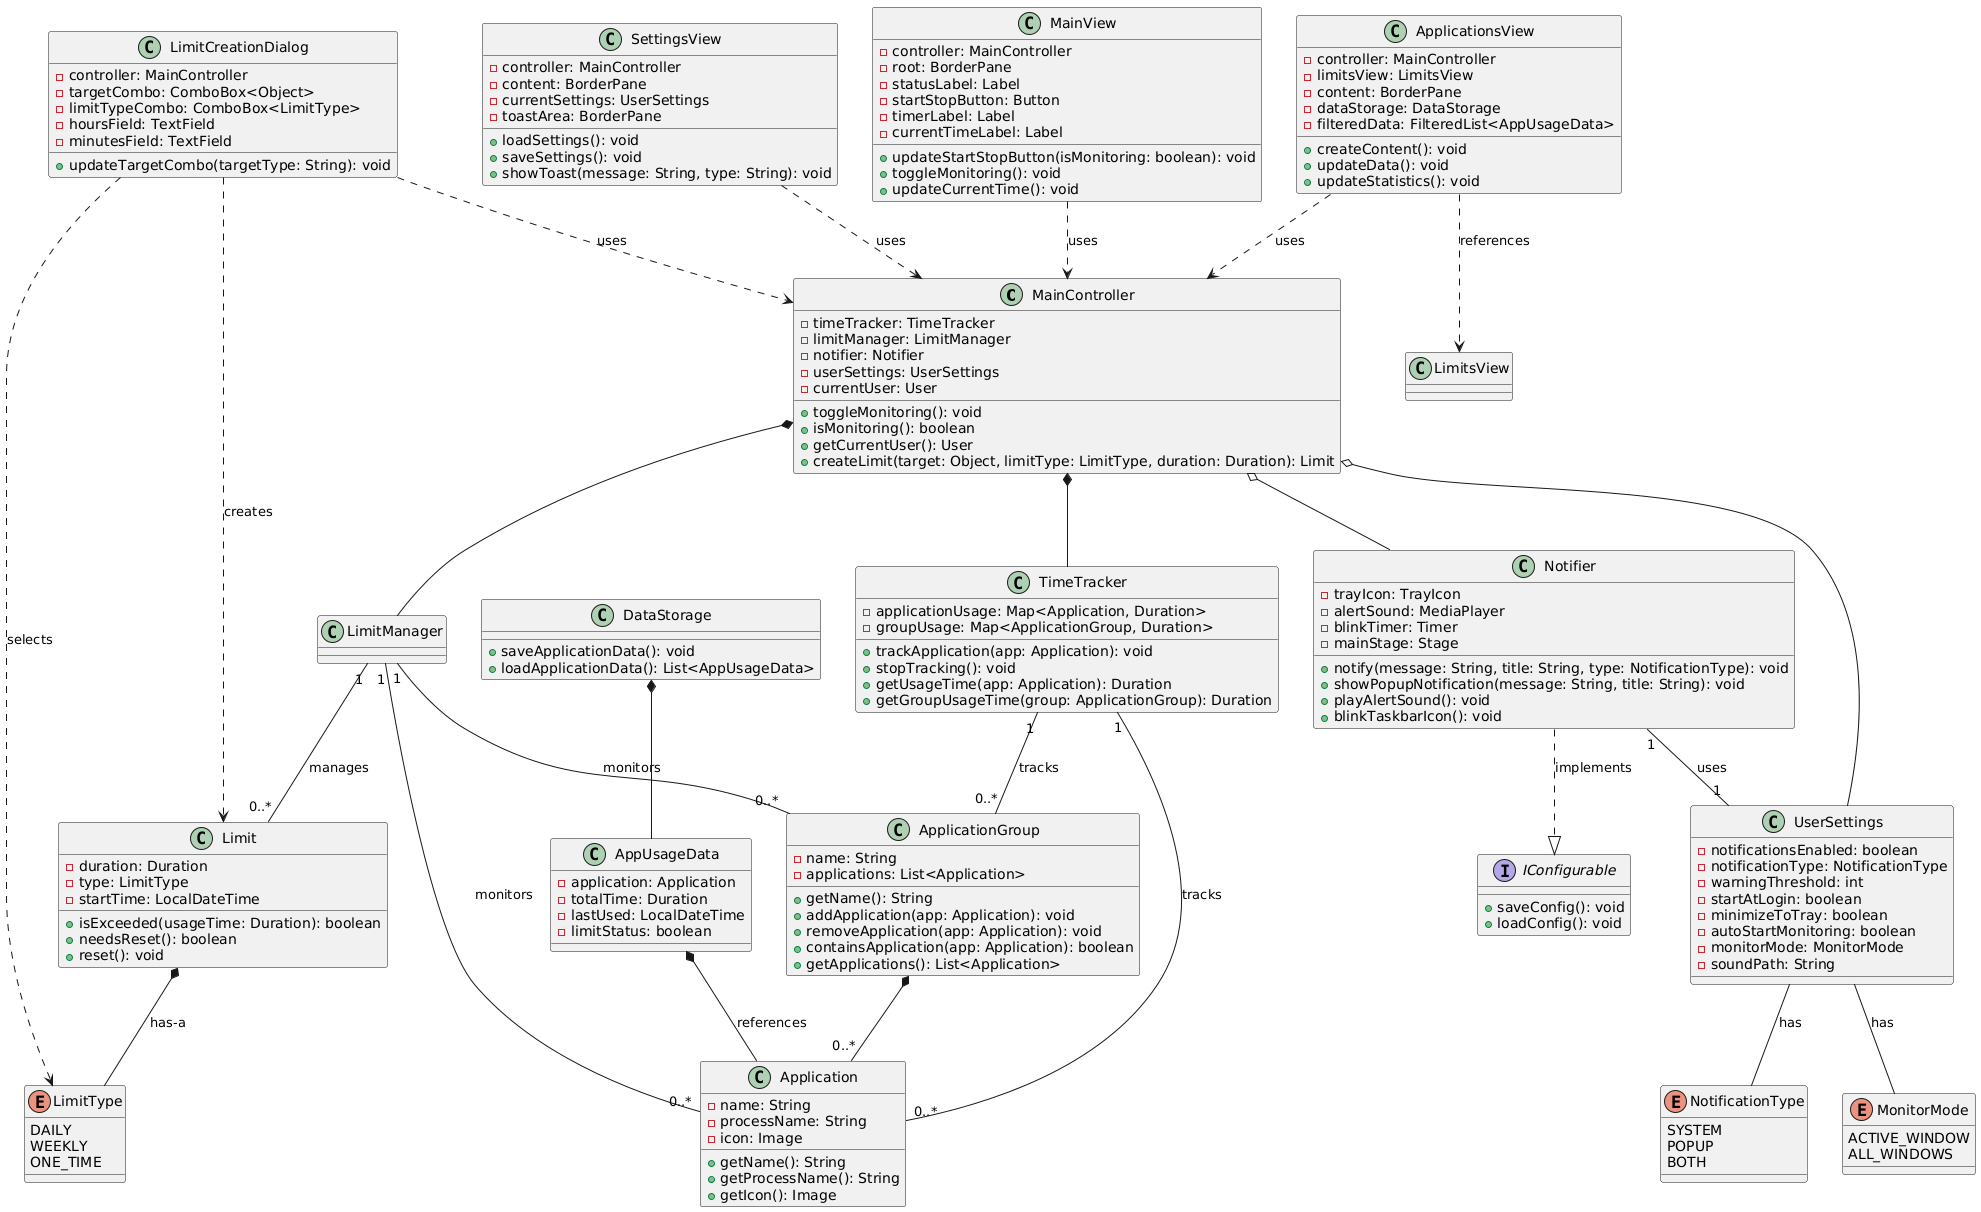

The diagram above was rendered by PlantUML. Its source (embedded in the PNG):
@startuml
' Main Controller
class MainController {
  -timeTracker: TimeTracker
  -limitManager: LimitManager
  -notifier: Notifier
  -userSettings: UserSettings
  -currentUser: User
  +toggleMonitoring(): void
  +isMonitoring(): boolean
  +getCurrentUser(): User
  +createLimit(target: Object, limitType: LimitType, duration: Duration): Limit
}

' Models
class Application {
  -name: String
  -processName: String
  -icon: Image
  +getName(): String
  +getProcessName(): String
  +getIcon(): Image
}

class ApplicationGroup {
  -name: String
  -applications: List<Application>
  +getName(): String
  +addApplication(app: Application): void
  +removeApplication(app: Application): void
  +containsApplication(app: Application): boolean
  +getApplications(): List<Application>
}

enum LimitType {
  DAILY
  WEEKLY
  ONE_TIME
}

class Limit {
  -duration: Duration
  -type: LimitType
  -startTime: LocalDateTime
  +isExceeded(usageTime: Duration): boolean
  +needsReset(): boolean
  +reset(): void
}

class TimeTracker {
  -applicationUsage: Map<Application, Duration>
  -groupUsage: Map<ApplicationGroup, Duration>
  +trackApplication(app: Application): void
  +stopTracking(): void
  +getUsageTime(app: Application): Duration
  +getGroupUsageTime(group: ApplicationGroup): Duration
}

class UserSettings {
  -notificationsEnabled: boolean
  -notificationType: NotificationType
  -warningThreshold: int
  -startAtLogin: boolean
  -minimizeToTray: boolean
  -autoStartMonitoring: boolean
  -monitorMode: MonitorMode
  -soundPath: String
}

enum NotificationType {
  SYSTEM
  POPUP
  BOTH
}

enum MonitorMode {
  ACTIVE_WINDOW
  ALL_WINDOWS
}

class DataStorage {
  +saveApplicationData(): void
  +loadApplicationData(): List<AppUsageData>
}

class AppUsageData {
  -application: Application
  -totalTime: Duration
  -lastUsed: LocalDateTime
  -limitStatus: boolean
}

class Notifier{
  -trayIcon: TrayIcon
  -alertSound: MediaPlayer
  -blinkTimer: Timer
  -mainStage: Stage
  +notify(message: String, title: String, type: NotificationType): void
  +showPopupNotification(message: String, title: String): void
  +playAlertSound(): void
  +blinkTaskbarIcon(): void
}

interface IConfigurable {
  +saveConfig(): void
  +loadConfig(): void
}

' Views
class MainView {
  -controller: MainController
  -root: BorderPane
  -statusLabel: Label
  -startStopButton: Button
  -timerLabel: Label
  -currentTimeLabel: Label
  +updateStartStopButton(isMonitoring: boolean): void
  +toggleMonitoring(): void
  +updateCurrentTime(): void
}

class ApplicationsView {
  -controller: MainController
  -limitsView: LimitsView
  -content: BorderPane
  -dataStorage: DataStorage
  -filteredData: FilteredList<AppUsageData>
  +createContent(): void
  +updateData(): void
  +updateStatistics(): void
}

class SettingsView {
  -controller: MainController
  -content: BorderPane
  -currentSettings: UserSettings
  -toastArea: BorderPane
  +loadSettings(): void
  +saveSettings(): void
  +showToast(message: String, type: String): void
}

class LimitCreationDialog {
  -controller: MainController
  -targetCombo: ComboBox<Object>
  -limitTypeCombo: ComboBox<LimitType>
  -hoursField: TextField
  -minutesField: TextField
  +updateTargetCombo(targetType: String): void
}

' Relationships
' Relationships with proper UML notation
' Composition (strong whole-part relationship with filled diamond)
MainController *-- TimeTracker
MainController *-- LimitManager

' Aggregation (whole-part relationship with unfilled diamond)
MainController o-- Notifier
MainController o-- UserSettings

' Association (object references another)
LimitManager "1" -- "0..*" Limit : manages 
LimitManager "1" -- "0..*" Application : monitors 
LimitManager "1" -- "0..*" ApplicationGroup : monitors

' Association with labels
TimeTracker "1" -- "0..*" Application : tracks 
TimeTracker "1" -- "0..*" ApplicationGroup : tracks 

' Dependency
MainView ..> MainController : uses 
ApplicationsView ..> MainController : uses 
SettingsView ..> MainController : uses 
LimitCreationDialog ..> MainController : uses 

' Inheritance
Limit *-- LimitType : has-a 

ApplicationGroup *-- "0..*" Application

ApplicationsView ..> LimitsView : references 

Notifier ..|> IConfigurable : implements

DataStorage *-- AppUsageData
AppUsageData *-- Application : references 

' Association with stereotype
Notifier "1" -- "1" UserSettings : uses

' Enum associations
UserSettings -- NotificationType : has 
UserSettings -- MonitorMode : has 

' Usage relationships
LimitCreationDialog ..> Limit : creates 
LimitCreationDialog ..> LimitType : selects
@enduml